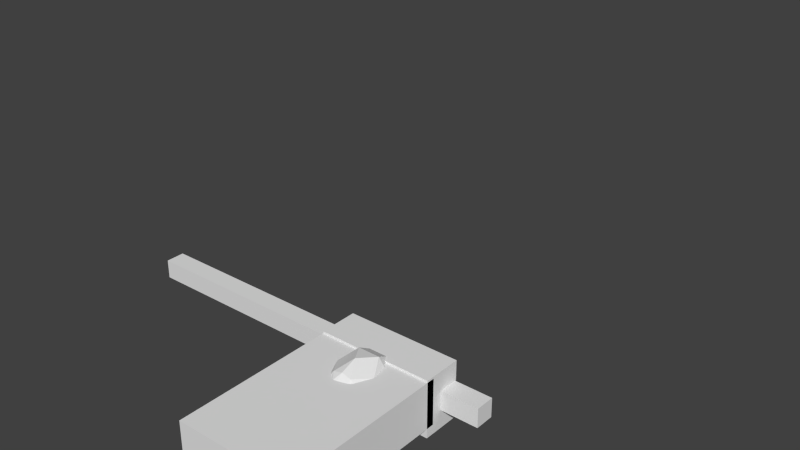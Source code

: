 # Source: TorsoCube.blend  (saved by Blender 2.69.0; exported with 4.5.12 LTS)
import bpy
from mathutils import Matrix  # noqa: F401  (used for matrix-valued properties, if any)

bpy.ops.wm.read_factory_settings(use_empty=True)
scene = bpy.context.scene
scene.name = 'Scene'

# ---- collections
col_collection_1 = bpy.data.collections.new('Collection 1'); scene.collection.children.link(col_collection_1)

# ---- world
world_world = bpy.data.worlds.new('World'); scene.world = world_world
world_world.color = (0.05088, 0.05088, 0.05088)
world_world.use_sun_shadow = False
world_world.sun_shadow_jitter_overblur = 0.0
world_world.cycles.sampling_method = 'MANUAL'
world_world.cycles.sample_map_resolution = 256

# ---- meshes
me_cube = bpy.data.meshes.new('Cube')
me_cube.from_pydata([(-1.0, -1.0, -1.0), (-1.0, 1.0, -1.0), (1.0, 1.0, -1.0), (1.0, -1.0, -1.0), (-1.0, -1.0, 1.0), (-1.0, 1.0, 1.0), (1.0, 1.0, 1.0), (1.0, -1.0, 1.0)], [], [(4, 5, 1, 0), (5, 6, 2, 1), (6, 7, 3, 2), (7, 4, 0, 3), (0, 1, 2, 3), (7, 6, 5, 4)])
me_cube.use_remesh_preserve_volume = False
me_cube.use_remesh_preserve_attributes = False
me_cube.use_mirror_vertex_groups = False
me_cube.update()
me_cube_007 = bpy.data.meshes.new('Cube.007')
me_cube_007.from_pydata([(-1.0, -1.0, -1.0), (-1.0, 1.0, -1.0), (1.0, 1.0, -1.0), (1.0, -1.0, -1.0), (-1.0, -1.0, 1.0), (-1.0, 1.0, 1.0), (1.0, 1.0, 1.0), (1.0, -1.0, 1.0)], [], [(4, 5, 1, 0), (5, 6, 2, 1), (6, 7, 3, 2), (7, 4, 0, 3), (0, 1, 2, 3), (7, 6, 5, 4)])
me_cube_007.use_remesh_preserve_volume = False
me_cube_007.use_remesh_preserve_attributes = False
me_cube_007.use_mirror_vertex_groups = False
me_cube_007.update()
me_cube_006 = bpy.data.meshes.new('Cube.006')
me_cube_006.from_pydata([(-1.0, -1.0, -1.0), (-1.0, 1.0, -1.0), (1.0, 1.0, -1.0), (1.0, -1.0, -1.0), (-1.0, -1.0, 1.0), (-1.0, 1.0, 1.0), (1.0, 1.0, 1.0), (1.0, -1.0, 1.0)], [], [(4, 5, 1, 0), (5, 6, 2, 1), (6, 7, 3, 2), (7, 4, 0, 3), (0, 1, 2, 3), (7, 6, 5, 4)])
me_cube_006.use_remesh_preserve_volume = False
me_cube_006.use_remesh_preserve_attributes = False
me_cube_006.use_mirror_vertex_groups = False
me_cube_006.update()
me_cube_005 = bpy.data.meshes.new('Cube.005')
me_cube_005.from_pydata([(-1.0, -1.0, -1.0), (-1.0, 1.0, -1.0), (1.0, 1.0, -1.0), (1.0, -1.0, -1.0), (-1.0, -1.0, 1.0), (-1.0, 1.0, 1.0), (1.0, 1.0, 1.0), (1.0, -1.0, 1.0)], [], [(4, 5, 1, 0), (5, 6, 2, 1), (6, 7, 3, 2), (7, 4, 0, 3), (0, 1, 2, 3), (7, 6, 5, 4)])
me_cube_005.use_remesh_preserve_volume = False
me_cube_005.use_remesh_preserve_attributes = False
me_cube_005.use_mirror_vertex_groups = False
me_cube_005.update()
me_cube_002 = bpy.data.meshes.new('Cube.002')
me_cube_002.from_pydata([(-1.0, -1.0, -1.0), (-1.0, 1.0, -1.0), (1.0, 1.0, -1.0), (1.0, -1.0, -1.0), (-1.0, -1.0, 0.0), (-1.0, 1.0, 0.0), (-1.0, 0.0, -1.0), (0.0, 1.0, 1.0), (1.0, 1.0, 0.0), (0.0, 1.0, -1.0), (1.0, -1.0, 0.0), (1.0, 0.0, -1.0), (0.0, -1.0, 1.0), (0.0, -1.0, -1.0), (-1.0, 0.0, 0.0), (0.0, 1.0, 0.0), (1.0, 0.0, 0.0), (0.0, -1.0, 0.0), (0.0, 0.0, -1.0), (0.0, 0.0, 1.0), (-1.0, -1.0, 0.5), (-1.0, 1.0, -0.5), (-1.0, -0.5, -1.0), (0.5, 1.0, 1.0), (1.0, 1.0, -0.5), (-0.5, 1.0, -1.0), (1.0, -1.0, -0.5), (1.0, 0.5, -1.0), (-0.5, -1.0, 1.0), (0.5, -1.0, -1.0), (-1.0, -1.0, -0.5), (-1.0, 1.0, 0.5), (-1.0, 0.5, -1.0), (-0.5, 1.0, 1.0), (1.0, 1.0, 0.5), (0.5, 1.0, -1.0), (1.0, -1.0, 0.5), (1.0, -0.5, -1.0), (0.5, -1.0, 1.0), (-0.5, -1.0, -1.0), (-1.0, 0.0, -0.5), (-1.0, 0.0, 0.5), (-1.0, -0.5, 0.0), (-1.0, 0.5, 0.0), (0.0, 1.0, -0.5), (0.0, 1.0, 0.5), (-0.5, 1.0, 0.0), (0.5, 1.0, 0.0), (1.0, 0.0, -0.5), (1.0, 0.0, 0.5), (1.0, 0.5, 0.0), (1.0, -0.5, 0.0), (0.0, -1.0, -0.5), (0.0, -1.0, 0.5), (0.5, -1.0, 0.0), (-0.5, -1.0, 0.0), (0.5, 0.0, -1.0), (-0.5, 0.0, -1.0), (0.0, -0.5, -1.0), (0.0, 0.5, -1.0), (-0.5, 0.0, 1.0), (0.5, 0.0, 1.0), (0.0, -0.5, 1.0), (0.0, 0.5, 1.0), (-1.0, 0.5, -0.5), (0.5, 1.0, -0.5), (1.0, -0.5, -0.5), (-0.5, -1.0, -0.5), (0.5, 0.5, -1.0), (-0.5, 0.5, 1.0), (-1.0, -0.5, -0.5), (-1.0, -0.5, 0.5), (-1.0, 0.5, 0.5), (-0.5, 1.0, -0.5), (-0.5, 1.0, 0.5), (0.5, 1.0, 0.5), (1.0, 0.5, -0.5), (1.0, 0.5, 0.5), (1.0, -0.5, 0.5), (0.5, -1.0, -0.5), (0.5, -1.0, 0.5), (-0.5, -1.0, 0.5), (0.5, -0.5, -1.0), (-0.5, -0.5, -1.0), (-0.5, 0.5, -1.0), (-0.5, -0.5, 1.0), (0.5, -0.5, 1.0), (0.5, 0.5, 1.0), (-1.0, -1.0, 0.75), (-1.0, 1.0, -0.75), (-1.0, -0.75, -1.0), (0.75, 1.0, 1.0), (1.0, 1.0, -0.75), (-0.75, 1.0, -1.0), (1.0, -1.0, -0.75), (1.0, 0.75, -1.0), (-0.75, -1.0, 1.0), (0.75, -1.0, -1.0), (-1.0, -1.0, -0.75), (-1.0, 1.0, 0.75), (-1.0, 0.75, -1.0), (-0.75, 1.0, 1.0), (1.0, 1.0, 0.75), (0.75, 1.0, -1.0), (1.0, -1.0, 0.75), (1.0, -0.75, -1.0), (0.75, -1.0, 1.0), (-0.75, -1.0, -1.0), (-1.0, 0.0, -0.75), (-1.0, 0.0, 0.75), (-1.0, -0.75, 0.0), (-1.0, 0.25, 0.0), (0.0, 1.0, -0.75), (0.0, 1.0, 0.75), (-0.75, 1.0, 0.0), (0.25, 1.0, 0.0), (1.0, 0.0, -0.75), (1.0, 0.0, 0.75), (1.0, 0.75, 0.0), (1.0, -0.25, 0.0), (0.0, -1.0, -0.75), (0.0, -1.0, 0.75), (0.75, -1.0, 0.0), (-0.25, -1.0, 0.0), (0.75, 0.0, -1.0), (-0.75, 0.0, -1.0), (0.0, -0.75, -1.0), (0.0, 0.25, -1.0), (-0.75, 0.0, 1.0), (0.75, 0.0, 1.0), (0.0, -0.75, 1.0), (0.0, 0.25, 1.0), (-1.0, -1.0, 0.25), (-1.0, 1.0, -0.25), (-1.0, -0.25, -1.0), (0.25, 1.0, 1.0), (1.0, 1.0, -0.25), (-0.25, 1.0, -1.0), (1.0, -1.0, -0.25), (1.0, 0.25, -1.0), (-0.25, -1.0, 1.0), (0.25, -1.0, -1.0), (-1.0, -1.0, -0.25), (-1.0, 1.0, 0.25), (-1.0, 0.25, -1.0), (-0.25, 1.0, 1.0), (1.0, 1.0, 0.25), (0.25, 1.0, -1.0), (1.0, -1.0, 0.25), (1.0, -0.25, -1.0), (0.25, -1.0, 1.0), (-0.25, -1.0, -1.0), (-1.0, 0.0, -0.25), (-1.0, 0.0, 0.25), (-1.0, -0.25, 0.0), (-1.0, 0.75, 0.0), (0.0, 1.0, -0.25), (0.0, 1.0, 0.25), (-0.25, 1.0, 0.0), (0.75, 1.0, 0.0), (1.0, 0.0, -0.25), (1.0, 0.0, 0.25), (1.0, 0.25, 0.0), (1.0, -0.75, 0.0), (0.0, -1.0, -0.25), (0.0, -1.0, 0.25), (0.25, -1.0, 0.0), (-0.75, -1.0, 0.0), (0.25, 0.0, -1.0), (-0.25, 0.0, -1.0), (0.0, -0.25, -1.0), (0.0, 0.75, -1.0), (-0.25, 0.0, 1.0), (0.25, 0.0, 1.0), (0.0, -0.25, 1.0), (0.0, 0.75, 1.0), (-1.0, 0.5, -0.75), (-1.0, 0.5, -0.25), (-1.0, 0.25, -0.5), (-1.0, 0.75, -0.5), (0.5, 1.0, -0.75), (0.5, 1.0, -0.25), (0.25, 1.0, -0.5), (0.75, 1.0, -0.5), (1.0, -0.5, -0.75), (1.0, -0.5, -0.25), (1.0, -0.25, -0.5), (1.0, -0.75, -0.5), (-0.5, -1.0, -0.75), (-0.5, -1.0, -0.25), (-0.25, -1.0, -0.5), (-0.75, -1.0, -0.5), (0.75, 0.5, -1.0), (0.25, 0.5, -1.0), (0.5, 0.25, -1.0), (0.5, 0.75, -1.0), (-0.75, 0.5, 1.0), (-0.25, 0.5, 1.0), (-0.5, 0.25, 1.0), (-0.5, 0.75, 1.0), (-1.0, -0.5, -0.75), (-1.0, -0.5, -0.25), (-1.0, -0.75, -0.5), (-1.0, -0.25, -0.5), (-1.0, -0.5, 0.25), (-1.0, -0.5, 0.75), (-1.0, -0.75, 0.5), (-1.0, -0.25, 0.5), (-1.0, 0.5, 0.25), (-1.0, 0.5, 0.75), (-1.0, 0.25, 0.5), (-1.0, 0.75, 0.5), (-0.5, 1.0, -0.75), (-0.5, 1.0, -0.25), (-0.75, 1.0, -0.5), (-0.25, 1.0, -0.5), (-0.5, 1.0, 0.25), (-0.5, 1.0, 0.75), (-0.75, 1.0, 0.5), (-0.25, 1.0, 0.5), (0.5, 1.0, 0.25), (0.5, 1.0, 0.75), (0.25, 1.0, 0.5), (0.75, 1.0, 0.5), (1.0, 0.5, -0.75), (1.0, 0.5, -0.25), (1.0, 0.75, -0.5), (1.0, 0.25, -0.5), (1.0, 0.5, 0.25), (1.0, 0.5, 0.75), (1.0, 0.75, 0.5), (1.0, 0.25, 0.5), (1.0, -0.5, 0.25), (1.0, -0.5, 0.75), (1.0, -0.25, 0.5), (1.0, -0.75, 0.5), (0.5, -1.0, -0.75), (0.5, -1.0, -0.25), (0.75, -1.0, -0.5), (0.25, -1.0, -0.5), (0.5, -1.0, 0.25), (0.5, -1.0, 0.75), (0.75, -1.0, 0.5), (0.25, -1.0, 0.5), (-0.5, -1.0, 0.25), (-0.5, -1.0, 0.75), (-0.25, -1.0, 0.5), (-0.75, -1.0, 0.5), (0.75, -0.5, -1.0), (0.25, -0.5, -1.0), (0.5, -0.75, -1.0), (0.5, -0.25, -1.0), (-0.25, -0.5, -1.0), (-0.75, -0.5, -1.0), (-0.5, -0.75, -1.0), (-0.5, -0.25, -1.0), (-0.25, 0.5, -1.0), (-0.75, 0.5, -1.0), (-0.5, 0.25, -1.0), (-0.5, 0.75, -1.0), (-0.75, -0.5, 1.0), (-0.25, -0.5, 1.0), (-0.5, -0.75, 1.0), (-0.5, -0.25, 1.0), (0.25, -0.5, 1.0), (0.75, -0.5, 1.0), (0.5, -0.75, 1.0), (0.5, -0.25, 1.0), (0.25, 0.5, 1.0), (0.75, 0.5, 1.0), (0.5, 0.25, 1.0), (0.5, 0.75, 1.0), (-1.0, 0.75, -0.75), (0.75, 1.0, -0.75), (1.0, -0.75, -0.75), (-0.75, -1.0, -0.75), (0.75, 0.75, -1.0), (-0.75, 0.75, 1.0), (-1.0, -0.25, -0.75), (-1.0, -0.25, 0.25), (-1.0, 0.75, 0.25), (-0.25, 1.0, -0.75), (-0.25, 1.0, 0.25), (0.75, 1.0, 0.25), (1.0, 0.25, -0.75), (1.0, 0.25, 0.25), (1.0, -0.75, 0.25), (0.25, -1.0, -0.75), (0.25, -1.0, 0.25), (-0.75, -1.0, 0.25), (0.75, -0.25, -1.0), (-0.25, -0.25, -1.0), (-0.25, 0.75, -1.0), (-0.75, -0.25, 1.0), (0.25, -0.25, 1.0), (0.25, 0.75, 1.0), (-1.0, 0.25, -0.75), (-1.0, 0.25, -0.25), (-1.0, 0.75, -0.25), (0.25, 1.0, -0.75), (0.25, 1.0, -0.25), (0.75, 1.0, -0.25), (1.0, -0.25, -0.75), (1.0, -0.25, -0.25), (1.0, -0.75, -0.25), (-0.25, -1.0, -0.75), (-0.25, -1.0, -0.25), (-0.75, -1.0, -0.25), (0.75, 0.25, -1.0), (0.25, 0.25, -1.0), (0.25, 0.75, -1.0), (-0.75, 0.25, 1.0), (-0.25, 0.25, 1.0), (-0.25, 0.75, 1.0), (-1.0, -0.75, -0.75), (-1.0, -0.75, -0.25), (-1.0, -0.25, -0.25), (-1.0, -0.75, 0.25), (-1.0, -0.75, 0.75), (-1.0, -0.25, 0.75), (-1.0, 0.25, 0.25), (-1.0, 0.25, 0.75), (-1.0, 0.75, 0.75), (-0.75, 1.0, -0.75), (-0.75, 1.0, -0.25), (-0.25, 1.0, -0.25), (-0.75, 1.0, 0.25), (-0.75, 1.0, 0.75), (-0.25, 1.0, 0.75), (0.25, 1.0, 0.25), (0.25, 1.0, 0.75), (0.75, 1.0, 0.75), (1.0, 0.75, -0.75), (1.0, 0.75, -0.25), (1.0, 0.25, -0.25), (1.0, 0.75, 0.25), (1.0, 0.75, 0.75), (1.0, 0.25, 0.75), (1.0, -0.25, 0.25), (1.0, -0.25, 0.75), (1.0, -0.75, 0.75), (0.75, -1.0, -0.75), (0.75, -1.0, -0.25), (0.25, -1.0, -0.25), (0.75, -1.0, 0.25), (0.75, -1.0, 0.75), (0.25, -1.0, 0.75), (-0.25, -1.0, 0.25), (-0.25, -1.0, 0.75), (-0.75, -1.0, 0.75), (0.75, -0.75, -1.0), (0.25, -0.75, -1.0), (0.25, -0.25, -1.0), (-0.25, -0.75, -1.0), (-0.75, -0.75, -1.0), (-0.75, -0.25, -1.0), (-0.25, 0.25, -1.0), (-0.75, 0.25, -1.0), (-0.75, 0.75, -1.0), (-0.75, -0.75, 1.0), (-0.25, -0.75, 1.0), (-0.25, -0.25, 1.0), (0.25, -0.75, 1.0), (0.75, -0.75, 1.0), (0.75, -0.25, 1.0), (0.25, 0.25, 1.0), (0.75, 0.25, 1.0), (0.75, 0.75, 1.0)], [], [(272, 89, 1, 100), (273, 92, 2, 103), (274, 94, 3, 105), (275, 98, 0, 107), (276, 103, 2, 95), (278, 108, 6, 134), (279, 153, 14, 154), (280, 143, 5, 155), (281, 112, 9, 137), (282, 157, 15, 158), (283, 146, 8, 159), (284, 116, 11, 139), (285, 161, 16, 162), (286, 148, 10, 163), (287, 120, 13, 141), (288, 165, 17, 166), (289, 132, 4, 167), (290, 124, 11, 149), (291, 169, 18, 170), (292, 137, 9, 171), (294, 173, 19, 174), (295, 135, 7, 175), (296, 176, 32, 144), (297, 177, 64, 178), (298, 133, 21, 179), (299, 180, 35, 147), (300, 181, 65, 182), (301, 136, 24, 183), (302, 184, 37, 149), (303, 185, 66, 186), (304, 138, 26, 187), (305, 188, 39, 151), (306, 189, 67, 190), (307, 142, 30, 191), (308, 192, 27, 139), (309, 193, 68, 194), (310, 147, 35, 195), (312, 197, 69, 198), (313, 145, 33, 199), (314, 200, 22, 90), (315, 201, 70, 202), (316, 152, 40, 203), (317, 204, 42, 110), (318, 205, 71, 206), (319, 109, 41, 207), (320, 208, 43, 111), (321, 209, 72, 210), (322, 99, 31, 211), (323, 212, 25, 93), (324, 213, 73, 214), (325, 156, 44, 215), (326, 216, 46, 114), (327, 217, 74, 218), (328, 113, 45, 219), (329, 220, 47, 115), (330, 221, 75, 222), (331, 102, 34, 223), (332, 224, 27, 95), (333, 225, 76, 226), (334, 160, 48, 227), (335, 228, 50, 118), (336, 229, 77, 230), (337, 117, 49, 231), (338, 232, 51, 119), (339, 233, 78, 234), (340, 104, 36, 235), (341, 236, 29, 97), (342, 237, 79, 238), (343, 164, 52, 239), (344, 240, 54, 122), (345, 241, 80, 242), (346, 121, 53, 243), (347, 244, 55, 123), (348, 245, 81, 246), (349, 88, 20, 247), (350, 248, 37, 105), (351, 249, 82, 250), (352, 168, 56, 251), (353, 252, 58, 126), (354, 253, 83, 254), (355, 125, 57, 255), (356, 256, 59, 127), (357, 257, 84, 258), (358, 93, 25, 259), (360, 261, 85, 262), (361, 172, 60, 263), (362, 264, 62, 130), (363, 265, 86, 266), (364, 129, 61, 267), (365, 268, 63, 131), (366, 269, 87, 270), (367, 91, 23, 271), (176, 272, 100, 32), (64, 179, 272, 176), (179, 21, 89, 272), (180, 273, 103, 35), (65, 183, 273, 180), (183, 24, 92, 273), (184, 274, 105, 37), (66, 187, 274, 184), (187, 26, 94, 274), (188, 275, 107, 39), (67, 191, 275, 188), (191, 30, 98, 275), (192, 276, 95, 27), (68, 195, 276, 192), (195, 35, 103, 276), (69, 199, 277, 196), (199, 33, 101, 277), (200, 278, 134, 22), (70, 203, 278, 200), (203, 40, 108, 278), (204, 279, 154, 42), (71, 207, 279, 204), (207, 41, 153, 279), (208, 280, 155, 43), (72, 211, 280, 208), (211, 31, 143, 280), (212, 281, 137, 25), (73, 215, 281, 212), (215, 44, 112, 281), (216, 282, 158, 46), (74, 219, 282, 216), (219, 45, 157, 282), (220, 283, 159, 47), (75, 223, 283, 220), (223, 34, 146, 283), (224, 284, 139, 27), (76, 227, 284, 224), (227, 48, 116, 284), (228, 285, 162, 50), (77, 231, 285, 228), (231, 49, 161, 285), (232, 286, 163, 51), (78, 235, 286, 232), (235, 36, 148, 286), (236, 287, 141, 29), (79, 239, 287, 236), (239, 52, 120, 287), (240, 288, 166, 54), (80, 243, 288, 240), (243, 53, 165, 288), (244, 289, 167, 55), (81, 247, 289, 244), (247, 20, 132, 289), (248, 290, 149, 37), (82, 251, 290, 248), (251, 56, 124, 290), (252, 291, 170, 58), (83, 255, 291, 252), (255, 57, 169, 291), (256, 292, 171, 59), (84, 259, 292, 256), (259, 25, 137, 292), (85, 263, 293, 260), (263, 60, 128, 293), (264, 294, 174, 62), (86, 267, 294, 264), (267, 61, 173, 294), (268, 295, 175, 63), (87, 271, 295, 268), (271, 23, 135, 295), (108, 296, 144, 6), (40, 178, 296, 108), (178, 64, 176, 296), (152, 297, 178, 40), (14, 111, 297, 152), (111, 43, 177, 297), (177, 298, 179, 64), (43, 155, 298, 177), (155, 5, 133, 298), (112, 299, 147, 9), (44, 182, 299, 112), (182, 65, 180, 299), (156, 300, 182, 44), (15, 115, 300, 156), (115, 47, 181, 300), (181, 301, 183, 65), (47, 159, 301, 181), (159, 8, 136, 301), (116, 302, 149, 11), (48, 186, 302, 116), (186, 66, 184, 302), (160, 303, 186, 48), (16, 119, 303, 160), (119, 51, 185, 303), (185, 304, 187, 66), (51, 163, 304, 185), (163, 10, 138, 304), (120, 305, 151, 13), (52, 190, 305, 120), (190, 67, 188, 305), (164, 306, 190, 52), (17, 123, 306, 164), (123, 55, 189, 306), (189, 307, 191, 67), (55, 167, 307, 189), (167, 4, 142, 307), (124, 308, 139, 11), (56, 194, 308, 124), (194, 68, 192, 308), (168, 309, 194, 56), (18, 127, 309, 168), (127, 59, 193, 309), (193, 310, 195, 68), (59, 171, 310, 193), (171, 9, 147, 310), (60, 198, 311, 128), (198, 69, 196, 311), (172, 312, 198, 60), (19, 131, 312, 172), (131, 63, 197, 312), (197, 313, 199, 69), (63, 175, 313, 197), (175, 7, 145, 313), (98, 314, 90, 0), (30, 202, 314, 98), (202, 70, 200, 314), (142, 315, 202, 30), (4, 110, 315, 142), (110, 42, 201, 315), (201, 316, 203, 70), (42, 154, 316, 201), (154, 14, 152, 316), (132, 317, 110, 4), (20, 206, 317, 132), (206, 71, 204, 317), (88, 318, 206, 20), (205, 319, 207, 71), (153, 320, 111, 14), (41, 210, 320, 153), (210, 72, 208, 320), (109, 321, 210, 41), (209, 322, 211, 72), (89, 323, 93, 1), (21, 214, 323, 89), (214, 73, 212, 323), (133, 324, 214, 21), (5, 114, 324, 133), (114, 46, 213, 324), (213, 325, 215, 73), (46, 158, 325, 213), (158, 15, 156, 325), (143, 326, 114, 5), (31, 218, 326, 143), (218, 74, 216, 326), (99, 327, 218, 31), (101, 33, 217, 327), (217, 328, 219, 74), (33, 145, 328, 217), (145, 7, 113, 328), (157, 329, 115, 15), (45, 222, 329, 157), (222, 75, 220, 329), (113, 330, 222, 45), (7, 135, 330, 113), (135, 23, 221, 330), (221, 331, 223, 75), (23, 91, 331, 221), (92, 332, 95, 2), (24, 226, 332, 92), (226, 76, 224, 332), (136, 333, 226, 24), (8, 118, 333, 136), (118, 50, 225, 333), (225, 334, 227, 76), (50, 162, 334, 225), (162, 16, 160, 334), (146, 335, 118, 8), (34, 230, 335, 146), (230, 77, 228, 335), (102, 336, 230, 34), (229, 337, 231, 77), (161, 338, 119, 16), (49, 234, 338, 161), (234, 78, 232, 338), (117, 339, 234, 49), (233, 340, 235, 78), (94, 341, 97, 3), (26, 238, 341, 94), (238, 79, 236, 341), (138, 342, 238, 26), (10, 122, 342, 138), (122, 54, 237, 342), (237, 343, 239, 79), (54, 166, 343, 237), (166, 17, 164, 343), (148, 344, 122, 10), (36, 242, 344, 148), (242, 80, 240, 344), (104, 345, 242, 36), (106, 38, 241, 345), (241, 346, 243, 80), (38, 150, 346, 241), (150, 12, 121, 346), (165, 347, 123, 17), (53, 246, 347, 165), (246, 81, 244, 347), (121, 348, 246, 53), (12, 140, 348, 121), (140, 28, 245, 348), (245, 349, 247, 81), (28, 96, 349, 245), (97, 350, 105, 3), (29, 250, 350, 97), (250, 82, 248, 350), (141, 351, 250, 29), (13, 126, 351, 141), (126, 58, 249, 351), (249, 352, 251, 82), (58, 170, 352, 249), (170, 18, 168, 352), (151, 353, 126, 13), (39, 254, 353, 151), (254, 83, 252, 353), (107, 354, 254, 39), (0, 90, 354, 107), (90, 22, 253, 354), (253, 355, 255, 83), (22, 134, 355, 253), (134, 6, 125, 355), (169, 356, 127, 18), (57, 258, 356, 169), (258, 84, 256, 356), (125, 357, 258, 57), (6, 144, 357, 125), (144, 32, 257, 357), (257, 358, 259, 84), (32, 100, 358, 257), (100, 1, 93, 358), (28, 262, 359, 96), (262, 85, 260, 359), (140, 360, 262, 28), (12, 130, 360, 140), (130, 62, 261, 360), (261, 361, 263, 85), (62, 174, 361, 261), (174, 19, 172, 361), (150, 362, 130, 12), (38, 266, 362, 150), (266, 86, 264, 362), (106, 363, 266, 38), (265, 364, 267, 86), (173, 365, 131, 19), (61, 270, 365, 173), (270, 87, 268, 365), (129, 366, 270, 61), (269, 367, 271, 87)])
me_cube_002.use_remesh_preserve_volume = False
me_cube_002.use_remesh_preserve_attributes = False
me_cube_002.use_mirror_vertex_groups = False
me_cube_002.update()
me_sphere_003 = bpy.data.meshes.new('Sphere.003')
me_sphere_003.from_pydata([(-0.09808, 0.0, -0.02126), (-0.08315, 0.0, -0.06056), (-0.06935, 0.01035, -0.07707), (-0.07682, 0.02386, -0.06056), (-0.05449, 0.008129, -0.09063), (-0.05556, 0.0, -0.09063), (-0.06935, -0.01035, -0.07707), (-0.07682, -0.02386, -0.06056), (-0.09061, 0.02815, 0.02126), (-0.06935, 0.05201, -0.02126), (-0.04605, 0.005222, -0.09577), (-0.05449, -0.008129, -0.09063), (-0.05133, 0.01595, -0.09063), (-0.05879, 0.02946, -0.07707), (-0.05879, 0.0441, -0.06056), (-0.06935, -0.05201, -0.02126), (-0.09061, -0.02815, 0.02126), (-0.04548, -0.006785, -0.09598), (-0.04377, 0.01033, -0.09614), (-0.05133, -0.01595, -0.09063), (-0.04619, 0.02315, -0.09063), (-0.05879, -0.02946, -0.07707), (-0.05879, -0.0441, -0.06056), (-0.04377, -0.01033, -0.09614), (-0.03998, 0.01523, -0.09676), (-0.04619, -0.02315, -0.09063), (-0.03928, 0.02946, -0.09063), (-0.03928, 0.0441, -0.07707), (-0.03182, 0.05761, -0.06056), (-0.03998, -0.01523, -0.09676), (-0.03464, 0.01974, -0.09755), (-0.03928, -0.02946, -0.09063), (-0.03087, 0.03465, -0.09063), (-0.03928, -0.0441, -0.07707), (-0.03182, -0.05761, -0.06056), (-0.05133, 0.01595, 0.09063), (-0.03753, 0.06796, 0.02126), (-0.03464, -0.01974, -0.09755), (-0.02776, 0.02368, -0.0984), (-0.03087, -0.03465, -0.09063), (-0.02126, 0.0385, -0.09063), (9.567e-09, -0.07356, -0.02126), (-0.03753, -0.06796, 0.02126), (-0.05133, -0.01595, 0.09063), (-0.02776, -0.02368, -0.0984), (-0.01535, 0.02779, -0.09963), (-0.01946, 0.02678, -0.09919), (-0.02126, -0.0385, -0.09063), (-0.01379, -0.05201, -0.07707), (1.404e-08, -0.06236, -0.06056), (2.011e-08, -2.258e-08, 0.109), (-0.01535, -0.02779, -0.09963), (-0.01084, -0.04087, -0.09063), (3.415e-08, 0.04167, -0.09063), (0.03182, 0.05761, -0.06056), (-0.007709, -0.02907, -0.09998), (2.596e-08, -0.04167, -0.09063), (0.03182, -0.05761, -0.06056), (-0.02126, 0.0385, 0.09063), (0.03753, 0.06796, 0.02126), (0.06935, 0.05201, -0.02126), (1.027e-08, -0.02954, -0.1), (0.02126, 0.0385, -0.09063), (0.03928, 0.0441, -0.07707), (0.05879, 0.0441, -0.06056), (0.06935, -0.05201, -0.02126), (0.03753, -0.06796, 0.02126), (-0.02126, -0.0385, 0.09063), (0.007709, -0.02907, -0.09998), (0.01535, 0.02779, -0.09963), (0.02126, -0.0385, -0.09063), (0.03087, 0.03465, -0.09063), (0.03928, -0.0441, -0.07707), (0.05879, -0.0441, -0.06056), (0.01005, -0.0288, -0.09978), (0.01535, -0.02779, -0.09963), (0.02284, 0.02564, -0.09904), (0.03087, -0.03465, -0.09063), (0.03928, 0.02946, -0.09063), (0.05879, 0.02946, -0.07707), (0.07682, 0.02386, -0.06056), (0.01946, -0.02678, -0.09919), (0.03001, 0.02251, -0.09827), (0.03928, -0.02946, -0.09063), (0.04619, 0.02315, -0.09063), (0.05879, -0.02946, -0.07707), (0.07682, -0.02386, -0.06056), (0.02126, 0.0385, 0.09063), (0.09061, 0.02815, 0.02126), (0.09808, -6.408e-09, -0.02126), (0.02776, -0.02368, -0.0984), (0.03652, 0.0183, -0.09741), (0.04619, -0.02315, -0.09063), (0.05133, 0.01595, -0.09063), (0.06935, 0.01035, -0.07707), (0.08315, -6.408e-09, -0.06056), (0.09061, -0.02815, 0.02126), (0.02126, -0.0385, 0.09063), (0.03464, -0.01974, -0.09755), (0.04186, 0.013, -0.0966), (0.05133, -0.01595, -0.09063), (0.05449, 0.008129, -0.09063), (0.06935, -0.01035, -0.07707), (0.03998, -0.01523, -0.09676), (0.04377, 0.01033, -0.09614), (0.04548, 0.006785, -0.09598), (0.05449, -0.008129, -0.09063), (0.05556, -8.203e-10, -0.09063), (0.04377, -0.01033, -0.09614), (0.04548, -0.006785, -0.09598), (0.04687, -6.615e-10, -0.09569), (0.05133, 0.01595, 0.09063), (0.05133, -0.01595, 0.09063), (-0.03655, 0.0, -0.08949), (-0.04563, 0.005173, -0.09539), (-0.04563, -0.005173, -0.09539), (-0.03377, 0.007973, -0.08949), (-0.03377, -0.007973, -0.08949), (-0.01283, 0.0, -0.08242), (-0.03868, 0.01473, -0.09539), (-0.03868, -0.01473, -0.09539), (1.323e-08, -1.129e-08, -0.0815), (-0.02585, 0.01473, -0.08949), (-0.02585, -0.01473, -0.08949), (-0.02585, 0.02205, -0.09539), (-0.02585, -0.02205, -0.09539), (-0.009076, 0.005173, -0.08242), (-0.0178, 0.0245, -0.09539), (-0.01399, 0.01925, -0.08949), (-0.01399, -0.01925, -0.08949), (-0.009076, -0.005173, -0.08242), (-0.009076, 0.02601, -0.09539), (-0.009076, -0.02601, -0.09539), (2.051e-08, 0.02083, -0.08949), (1.218e-08, -0.02652, -0.09539), (1.855e-08, -0.02083, -0.08949), (0.009076, 0.02601, -0.09539), (0.009076, -0.02601, -0.09539), (2.149e-08, 0.007316, -0.08242), (0.0178, 0.0245, -0.09539), (0.01399, 0.01925, -0.08949), (0.0178, -0.0245, -0.09539), (0.01399, -0.01925, -0.08949), (2.051e-08, -0.007316, -0.08242), (0.02585, 0.02205, -0.09539), (0.02585, -0.02205, -0.09539), (0.03289, 0.01875, -0.09539), (0.02585, 0.01473, -0.08949), (0.02585, -0.01473, -0.08949), (0.03868, 0.01473, -0.09539), (0.03868, -0.01473, -0.09539), (0.009076, 0.005173, -0.08242), (0.03377, 0.007973, -0.08949), (0.03377, -0.007973, -0.08949), (0.009076, -0.005173, -0.08242), (0.04563, 0.005173, -0.09539), (0.04563, -0.005173, -0.09539), (0.03655, 9.868e-10, -0.08949), (0.01283, -2.705e-10, -0.08242)], [], [(3, 0, 8, 9), (7, 21, 22), (22, 33, 34), (1, 2, 5, 6), (34, 48, 49), (13, 12, 2, 3), (28, 36, 59, 54), (113, 115, 114), (114, 115, 5, 10), (11, 19, 6), (36, 58, 87, 59), (43, 50, 35), (25, 21, 19), (24, 119, 18, 12), (5, 4, 10), (39, 44, 125), (27, 26, 13, 14), (39, 33, 31), (2, 4, 5), (50, 58, 35), (11, 6, 5), (129, 123, 130), (119, 24, 20, 30), (53, 28, 54), (74, 68, 61), (13, 20, 12), (73, 65, 57), (32, 27, 40), (52, 48, 47), (42, 15, 34, 41), (95, 89, 86), (57, 72, 73), (39, 47, 33), (32, 40, 45, 46), (116, 114, 18, 119), (83, 77, 90), (23, 120, 29), (97, 50, 67), (23, 29, 19), (25, 19, 29), (55, 52, 47), (65, 73, 86), (20, 26, 30), (45, 40, 131), (95, 80, 89), (31, 25, 37), (69, 62, 71), (46, 124, 38), (39, 31, 44), (112, 111, 50), (71, 63, 78), (41, 49, 57), (52, 56, 48), (70, 72, 57), (69, 139, 136), (88, 111, 112, 96), (76, 139, 69, 71), (63, 62, 54), (125, 129, 132, 51), (42, 41, 66), (101, 93, 94), (84, 79, 93), (49, 48, 56), (80, 79, 64), (106, 102, 100), (80, 94, 93, 79), (68, 56, 61), (105, 101, 107), (93, 99, 149, 91), (102, 107, 94, 95), (101, 105, 104), (99, 93, 101, 104), (91, 84, 93), (100, 92, 103), (156, 157, 155, 110), (81, 145, 90), (16, 42, 67, 43), (126, 121, 118, 116), (110, 155, 105, 107), (119, 122, 116), (77, 81, 90), (113, 116, 118), (114, 116, 113), (109, 156, 110, 107), (117, 118, 121, 130), (109, 106, 108), (103, 150, 108, 100), (98, 150, 103, 92), (106, 100, 108), (99, 104, 149), (83, 90, 145, 98), (100, 102, 86, 85), (107, 106, 109), (72, 83, 85, 73), (85, 92, 100), (86, 102, 95), (112, 50, 97), (126, 122, 128), (76, 71, 78), (77, 70, 75, 81), (96, 65, 86, 89), (64, 54, 60), (92, 83, 98), (66, 65, 96), (64, 60, 80), (74, 75, 70), (95, 94, 80), (77, 72, 70), (56, 68, 70), (70, 57, 49, 56), (74, 70, 68), (52, 55, 61), (51, 47, 39), (51, 132, 55, 47), (69, 136, 62), (34, 33, 47, 48), (80, 60, 88, 89), (133, 140, 138), (89, 88, 96), (64, 63, 54), (37, 125, 44, 31), (79, 78, 63, 64), (40, 28, 53), (40, 27, 28), (85, 86, 73), (29, 120, 37, 25), (26, 32, 38), (59, 87, 111, 88), (49, 41, 34), (134, 55, 132), (42, 66, 97, 67), (66, 96, 112, 97), (122, 119, 30, 124), (21, 31, 33, 22), (115, 17, 5), (50, 111, 87), (7, 6, 19, 21), (11, 17, 23), (12, 20, 24), (28, 14, 9), (127, 45, 131), (122, 126, 116), (28, 9, 36), (124, 128, 122), (130, 123, 117), (76, 144, 139), (56, 52, 61), (28, 27, 14), (4, 12, 18), (13, 3, 14), (17, 115, 23), (19, 11, 23), (50, 87, 58), (17, 11, 5), (120, 117, 123), (129, 125, 123), (18, 114, 10, 4), (66, 41, 57, 65), (39, 125, 51), (115, 113, 117), (20, 13, 26), (27, 32, 26), (62, 53, 54), (151, 147, 152), (133, 136, 140), (124, 127, 128), (26, 38, 124, 30), (9, 8, 36), (46, 127, 124), (129, 130, 121, 143), (133, 138, 128), (40, 53, 131), (127, 46, 45), (133, 131, 53, 136), (140, 147, 151), (134, 132, 135), (147, 149, 152), (92, 85, 83), (71, 62, 63), (137, 134, 135), (146, 147, 144), (84, 78, 79), (141, 137, 142), (157, 158, 152), (142, 135, 143), (72, 77, 83), (144, 76, 78, 82), (139, 144, 140), (154, 121, 158, 153), (146, 82, 84, 91), (144, 82, 146), (145, 142, 148), (145, 141, 142), (101, 94, 107), (152, 149, 104, 155), (105, 155, 104), (1, 0, 3), (8, 16, 43, 35), (1, 7, 0), (156, 153, 157), (60, 54, 59), (8, 35, 58, 36), (150, 153, 156, 108), (88, 60, 59), (153, 148, 154), (102, 106, 107), (148, 150, 98, 145), (82, 78, 84), (91, 149, 146), (157, 153, 158), (152, 158, 121, 151), (81, 141, 145), (75, 74, 137, 141), (141, 81, 75), (61, 134, 137, 74), (16, 15, 42), (8, 0, 16), (134, 61, 55), (151, 121, 138, 140), (62, 136, 53), (148, 142, 154), (143, 121, 154, 142), (32, 46, 38), (140, 144, 147), (128, 138, 121, 126), (25, 31, 21), (117, 120, 23, 115), (131, 133, 128), (143, 135, 129), (135, 132, 129), (127, 131, 128), (142, 137, 135), (139, 140, 136), (155, 157, 152), (109, 108, 156), (150, 148, 153), (146, 149, 147), (14, 3, 9), (22, 15, 7), (16, 0, 7, 15), (3, 2, 1), (117, 113, 118), (37, 120, 123, 125), (1, 6, 7), (15, 22, 34), (4, 2, 12), (67, 50, 43)])
me_sphere_003.use_remesh_preserve_volume = False
me_sphere_003.use_remesh_preserve_attributes = False
me_sphere_003.use_mirror_vertex_groups = False
me_sphere_003.update()
me_sphere_001 = bpy.data.meshes.new('Sphere.001')
me_sphere_001.from_pydata([(-0.009755, 0.0, 0.04904), (-0.04157, 0.0, 0.02778), (-0.04904, 0.0, -0.009755), (-0.02778, 0.0, -0.04157), (1.629e-08, 0.0, -0.05), (-0.006897, 0.006897, 0.04904), (-0.0294, 0.0294, 0.02778), (-0.03468, 0.03468, -0.009755), (-0.01964, 0.01964, -0.04157), (1.633e-08, 0.009755, 0.04904), (1.67e-08, 0.04157, 0.02778), (1.968e-08, 0.04904, -0.009755), (1.708e-08, 0.02778, -0.04157), (0.006898, 0.006897, 0.04904), (0.0294, 0.0294, 0.02778), (0.03468, 0.03468, -0.009755), (0.01964, 0.01964, -0.04157), (0.009755, -3.606e-10, 0.04904), (0.04157, -4.272e-09, 0.02778), (0.04904, -4.272e-09, -0.009755), (0.02778, -5.469e-10, -0.04157), (0.006898, -0.006897, 0.04904), (0.0294, -0.0294, 0.02778), (0.03468, -0.03468, -0.009755), (0.01964, -0.01964, -0.04157), (1.559e-08, -0.009755, 0.04904), (7.019e-09, -0.04157, 0.02778), (4.783e-09, -0.04904, -0.009755), (1.298e-08, -0.02778, -0.04157), (1.006e-08, -1.505e-08, 0.05), (-0.006897, -0.006897, 0.04904), (-0.0294, -0.0294, 0.02778), (-0.03468, -0.03468, -0.009755), (-0.01964, -0.01964, -0.04157)], [], [(6, 1, 0, 5), (8, 3, 2, 7), (7, 2, 1, 6), (14, 10, 9, 13), (26, 22, 21, 25), (16, 12, 11, 15), (15, 11, 10, 14), (12, 16, 4), (9, 29, 13), (31, 26, 25, 30), (20, 16, 15, 19), (19, 15, 14, 18), (16, 20, 4), (13, 29, 17), (24, 20, 19, 23), (23, 19, 18, 22), (20, 24, 4), (17, 29, 21), (30, 29, 0), (28, 24, 23, 27), (27, 23, 22, 26), (24, 28, 4), (21, 29, 25), (33, 28, 27, 32), (32, 27, 26, 31), (28, 33, 4), (25, 29, 30), (33, 3, 4), (2, 3, 33, 32), (22, 18, 17, 21), (12, 8, 7, 11), (18, 14, 13, 17), (10, 6, 5, 9), (11, 7, 6, 10), (5, 29, 9), (0, 29, 5), (3, 8, 4), (8, 12, 4), (0, 1, 31, 30), (1, 2, 32, 31)])
me_sphere_001.use_remesh_preserve_volume = False
me_sphere_001.use_remesh_preserve_attributes = False
me_sphere_001.use_mirror_vertex_groups = False
me_sphere_001.update()
me_cylinder = bpy.data.meshes.new('Cylinder')
me_cylinder.from_pydata([(0.0, 0.035, -0.1), (0.03433, 0.006828, 0.1), (0.035, 2.642e-09, -0.1), (0.006828, -0.03433, 0.1), (-1.14e-08, -0.035, -0.1), (-0.006828, -0.03433, 0.1), (-0.035, 3.38e-08, -0.1), (-0.03433, 0.006828, 0.1)], [], [(7, 6, 5), (7, 5, 3, 1), (2, 3, 4), (3, 5, 4), (0, 7, 1), (0, 2, 4, 6), (6, 4, 5), (0, 1, 2), (2, 1, 3), (0, 6, 7)])
me_cylinder.use_remesh_preserve_volume = False
me_cylinder.use_remesh_preserve_attributes = False
me_cylinder.use_mirror_vertex_groups = False
me_cylinder.update()
me_cylinder_002 = bpy.data.meshes.new('Cylinder.002')
me_cylinder_002.from_pydata([(0.0, 0.035, -0.1), (0.03433, 0.006828, 0.1), (0.035, 2.642e-09, -0.1), (0.006828, -0.03433, 0.1), (-1.14e-08, -0.035, -0.1), (-0.006828, -0.03433, 0.1), (-0.035, 3.38e-08, -0.1), (-0.03433, 0.006828, 0.1)], [], [(7, 6, 5), (7, 5, 3, 1), (2, 3, 4), (3, 5, 4), (0, 7, 1), (0, 2, 4, 6), (6, 4, 5), (0, 1, 2), (2, 1, 3), (0, 6, 7)])
me_cylinder_002.use_remesh_preserve_volume = False
me_cylinder_002.use_remesh_preserve_attributes = False
me_cylinder_002.use_mirror_vertex_groups = False
me_cylinder_002.update()
me_sphere_002 = bpy.data.meshes.new('Sphere.002')
me_sphere_002.from_pydata([(-0.009755, 0.0, 0.04904), (-0.04157, 0.0, 0.02778), (-0.04904, 0.0, -0.009755), (-0.02778, 0.0, -0.04157), (1.629e-08, 0.0, -0.05), (-0.006897, 0.006897, 0.04904), (-0.0294, 0.0294, 0.02778), (-0.03468, 0.03468, -0.009755), (-0.01964, 0.01964, -0.04157), (1.633e-08, 0.009755, 0.04904), (1.67e-08, 0.04157, 0.02778), (1.968e-08, 0.04904, -0.009755), (1.708e-08, 0.02778, -0.04157), (0.006898, 0.006897, 0.04904), (0.0294, 0.0294, 0.02778), (0.03468, 0.03468, -0.009755), (0.01964, 0.01964, -0.04157), (0.009755, -3.606e-10, 0.04904), (0.04157, -4.272e-09, 0.02778), (0.04904, -4.272e-09, -0.009755), (0.02778, -5.469e-10, -0.04157), (0.006898, -0.006897, 0.04904), (0.0294, -0.0294, 0.02778), (0.03468, -0.03468, -0.009755), (0.01964, -0.01964, -0.04157), (1.559e-08, -0.009755, 0.04904), (7.019e-09, -0.04157, 0.02778), (4.783e-09, -0.04904, -0.009755), (1.298e-08, -0.02778, -0.04157), (1.006e-08, -1.505e-08, 0.05), (-0.006897, -0.006897, 0.04904), (-0.0294, -0.0294, 0.02778), (-0.03468, -0.03468, -0.009755), (-0.01964, -0.01964, -0.04157)], [], [(6, 1, 0, 5), (8, 3, 2, 7), (7, 2, 1, 6), (14, 10, 9, 13), (26, 22, 21, 25), (16, 12, 11, 15), (15, 11, 10, 14), (12, 16, 4), (9, 29, 13), (31, 26, 25, 30), (20, 16, 15, 19), (19, 15, 14, 18), (16, 20, 4), (13, 29, 17), (24, 20, 19, 23), (23, 19, 18, 22), (20, 24, 4), (17, 29, 21), (30, 29, 0), (28, 24, 23, 27), (27, 23, 22, 26), (24, 28, 4), (21, 29, 25), (33, 28, 27, 32), (32, 27, 26, 31), (28, 33, 4), (25, 29, 30), (33, 3, 4), (2, 3, 33, 32), (22, 18, 17, 21), (12, 8, 7, 11), (18, 14, 13, 17), (10, 6, 5, 9), (11, 7, 6, 10), (5, 29, 9), (0, 29, 5), (3, 8, 4), (8, 12, 4), (0, 1, 31, 30), (1, 2, 32, 31)])
me_sphere_002.use_remesh_preserve_volume = False
me_sphere_002.use_remesh_preserve_attributes = False
me_sphere_002.use_mirror_vertex_groups = False
me_sphere_002.update()
arm_armature_001 = bpy.data.armatures.new('Armature.001')  # bones are not reproduced

# ---- objects
ob_armature = bpy.data.objects.new('Armature', arm_armature_001)
ob_part_cube = bpy.data.objects.new('part.cube', me_cube)
ob_part_shoulder_r = bpy.data.objects.new('part.shoulder.R', me_cube_007)
ob_part_shoulder_l = bpy.data.objects.new('part.shoulder.L', me_cube_006)
ob_part_hips = bpy.data.objects.new('part.hips', me_cube_005)
ob_part_chest = bpy.data.objects.new('part.chest', me_cube_002)
ob_part_head = bpy.data.objects.new('part.head', me_sphere_003)
ob_part_shoulder_joint_l = bpy.data.objects.new('part.shoulder_joint.L', me_sphere_001)
ob_part_upper_arm_r = bpy.data.objects.new('part.upper_arm.R', me_cylinder)
ob_part_upper_arm_l = bpy.data.objects.new('part.upper_arm.L', me_cylinder_002)
ob_part_shoulder_joint_r = bpy.data.objects.new('part.shoulder_joint.R', me_sphere_002)

# ---- transforms, parenting, visibility, modifiers, constraints
ob_armature.location = (0.0, 0.0, 0.8826)
ob_armature.show_in_front = True
ob_armature.lineart.crease_threshold = 0.0
ob_part_cube.parent = ob_armature
ob_part_cube.matrix_parent_inverse = Matrix(((1.0, 8.917e-06, 0.0, -0.3268), (8.917e-06, -1.0, 1.083e-05, -0.18), (9.662e-11, -1.084e-05, -1.0, 1.301), (0.0, 0.0, 0.0, 1.0)))
ob_part_cube.location = (0.0759, -0.1902, 1.302)
ob_part_cube.scale = (0.5, 0.025, 0.025)
ob_part_cube.lineart.crease_threshold = 0.0
ob_part_shoulder_r.parent = ob_armature
ob_part_shoulder_r.matrix_parent_inverse = Matrix(((7.55e-08, 1.0, 1.776e-15, -4.186e-08), (-1.0, 7.55e-08, 0.0, -0.1369), (0.0, 0.0, 1.0, -1.449), (0.0, 0.0, 0.0, 1.0)))
ob_part_shoulder_r.location = (-0.1336, -0.00182, 1.44)
ob_part_shoulder_r.scale = (0.0175, 0.06, 0.025)
ob_part_shoulder_r.lineart.crease_threshold = 0.0
ob_part_shoulder_l.parent = ob_armature
ob_part_shoulder_l.matrix_parent_inverse = Matrix(((7.55e-08, -1.0, -1.776e-15, 4.186e-08), (1.0, 7.55e-08, 0.0, -0.1369), (0.0, 0.0, 1.0, -1.449), (0.0, 0.0, 0.0, 1.0)))
ob_part_shoulder_l.location = (0.1396, -0.006607, 1.44)
ob_part_shoulder_l.scale = (0.0175, 0.06, 0.025)
ob_part_shoulder_l.lineart.crease_threshold = 0.0
ob_part_hips.parent = ob_armature
ob_part_hips.matrix_parent_inverse = Matrix(((1.0, 0.0, 0.0, 0.0), (0.0, 7.55e-08, 1.0, -0.9256), (0.0, -1.0, 7.55e-08, -6.681e-08), (0.0, 0.0, 0.0, 1.0)))
ob_part_hips.location = (0.0, 0.0, 0.9147)
ob_part_hips.scale = (0.15, 0.075, 0.05)
ob_part_hips.lineart.crease_threshold = 0.0
ob_part_chest.parent = ob_armature
ob_part_chest.matrix_parent_inverse = Matrix(((1.0, 0.0, 0.0, -0.0), (0.0, 7.55e-08, 1.0, -1.439), (0.0, -1.0, 7.55e-08, -6.681e-08), (0.0, 0.0, 0.0, 1.0)))
ob_part_chest.location = (0.0, -0.009751, 1.211)
ob_part_chest.scale = (0.15, 0.06, 0.25)
ob_part_chest.lineart.crease_threshold = 0.0
ob_part_head.parent = ob_armature
ob_part_head.matrix_parent_inverse = Matrix(((1.0, 0.0, 0.0, -0.0), (0.0, 7.55e-08, 1.0, -1.719), (0.0, -1.0, 7.55e-08, -6.681e-08), (0.0, 0.0, 0.0, 1.0)))
ob_part_head.location = (0.0, 0.0, 1.621)
ob_part_head.scale = (0.76, 1.333, 1.055)
ob_part_head.lineart.crease_threshold = 0.0
ob_part_shoulder_joint_l.parent = ob_armature
ob_part_shoulder_joint_l.matrix_parent_inverse = Matrix(((7.55e-08, -1.0, 0.0, 4.26e-08), (1.0, 7.55e-08, 0.0, -0.1786), (0.0, 0.0, 1.0, -1.449), (0.0, 0.0, 0.0, 1.0)))
ob_part_shoulder_joint_l.location = (0.1736, 0.0, 1.427)
ob_part_shoulder_joint_l.lineart.crease_threshold = 0.0
ob_part_upper_arm_r.parent = ob_armature
ob_part_upper_arm_r.matrix_parent_inverse = Matrix(((-3.202e-08, -1.0, -5.227e-08, 1.375e-07), (0.7071, 1.432e-08, -0.7071, 0.6888), (0.7071, -5.96e-08, 0.7071, -1.151), (0.0, 0.0, 0.0, 1.0)))
ob_part_upper_arm_r.location = (0.2653, 0.0, 1.363)
ob_part_upper_arm_r.rotation_euler = (0.0, -0.7854, 0.0)
ob_part_upper_arm_r.lineart.crease_threshold = 0.0
ob_part_upper_arm_l.parent = ob_armature
ob_part_upper_arm_l.matrix_parent_inverse = Matrix(((-1.432e-07, -1.0, 1.23e-07, -1.477e-07), (-0.7071, 1.432e-08, -0.7071, 0.6888), (0.7071, -1.882e-07, -0.7071, 1.151), (0.0, 0.0, 0.0, 1.0)))
ob_part_upper_arm_l.location = (-0.2653, 0.0, 1.363)
ob_part_upper_arm_l.rotation_euler = (-1.507e-14, 0.7854, -1.421e-14)
ob_part_upper_arm_l.scale = (-1.0, 1.0, -1.0)
ob_part_upper_arm_l.lineart.crease_threshold = 0.0
ob_part_shoulder_joint_r.parent = ob_armature
ob_part_shoulder_joint_r.matrix_parent_inverse = Matrix(((7.55e-08, 1.0, 0.0, -4.26e-08), (-1.0, 7.55e-08, 0.0, -0.1786), (0.0, 0.0, 1.0, -1.449), (0.0, 0.0, 0.0, 1.0)))
ob_part_shoulder_joint_r.location = (-0.1736, 0.0, 1.427)
ob_part_shoulder_joint_r.lineart.crease_threshold = 0.0

# ---- collection membership
col_collection_1.objects.link(ob_armature)
col_collection_1.objects.link(ob_part_cube)
col_collection_1.objects.link(ob_part_shoulder_r)
col_collection_1.objects.link(ob_part_shoulder_l)
col_collection_1.objects.link(ob_part_hips)
col_collection_1.objects.link(ob_part_chest)
col_collection_1.objects.link(ob_part_head)
col_collection_1.objects.link(ob_part_shoulder_joint_l)
col_collection_1.objects.link(ob_part_upper_arm_r)
col_collection_1.objects.link(ob_part_upper_arm_l)
col_collection_1.objects.link(ob_part_shoulder_joint_r)

# ---- scene / render settings (as saved in the file)
scene.frame_start = 1; scene.frame_end = 250; scene.frame_set(1)
scene.render.engine = 'BLENDER_EEVEE_NEXT'
scene.render.image_settings.compression = 90
scene.render.resolution_percentage = 50
scene.render.dither_intensity = 0.0
scene.cycles.use_denoising = False
scene.cycles.samples = 10
scene.cycles.sampling_pattern = 'TABULATED_SOBOL'
scene.cycles.light_sampling_threshold = 0.0
scene.cycles.use_adaptive_sampling = False
scene.cycles.use_light_tree = False
scene.cycles.blur_glossy = 0.0
scene.cycles.volume_bounces = 1
scene.cycles.pixel_filter_type = 'GAUSSIAN'
scene.cycles.sample_clamp_indirect = 0.0
scene.view_settings.view_transform = 'Standard'
bpy.context.view_layer.update()

# ---- added for rendering (the .blend has no active camera and no usable light): camera, sun
cam_auto = bpy.data.cameras.new('AutoCamera')
cam_auto.lens = 50.0
cam_auto.sensor_width = 36.0
cam_auto.clip_end = 1000.0
ob_auto_camera = bpy.data.objects.new('AutoCamera', cam_auto)
scene.collection.objects.link(ob_auto_camera)
ob_auto_camera.location = (1.33534, -1.57362, 2.30797)
ob_auto_camera.rotation_euler = (1.09748, -7.21219e-08, 0.694738)
scene.camera = ob_auto_camera
light_auto_sun = bpy.data.lights.new('AutoSun', 'SUN')
light_auto_sun.energy = 3.0
light_auto_sun.angle = 0.0523599
ob_auto_sun = bpy.data.objects.new('AutoSun', light_auto_sun)
scene.collection.objects.link(ob_auto_sun)
ob_auto_sun.rotation_euler = (0.872665, 0.174533, 0.523599)
bpy.context.view_layer.update()
